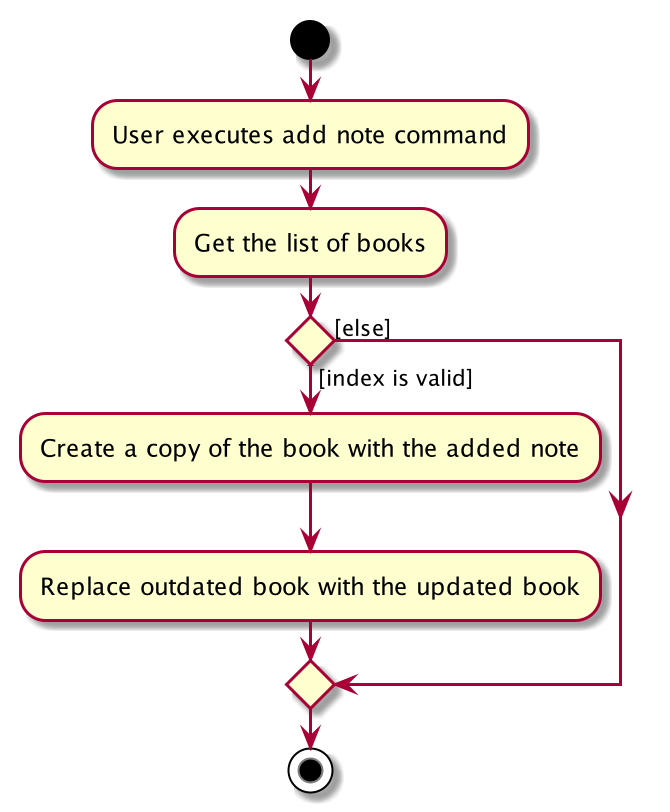

The diagram above was rendered by PlantUML. Its source (embedded in the PNG):
@startuml
start
:User executes add note command;


:Get the list of books;

if () then ([index is valid])
    :Create a copy of the book with the added note;
    :Replace outdated book with the updated book;
else ([else])
endif

stop



@enduml